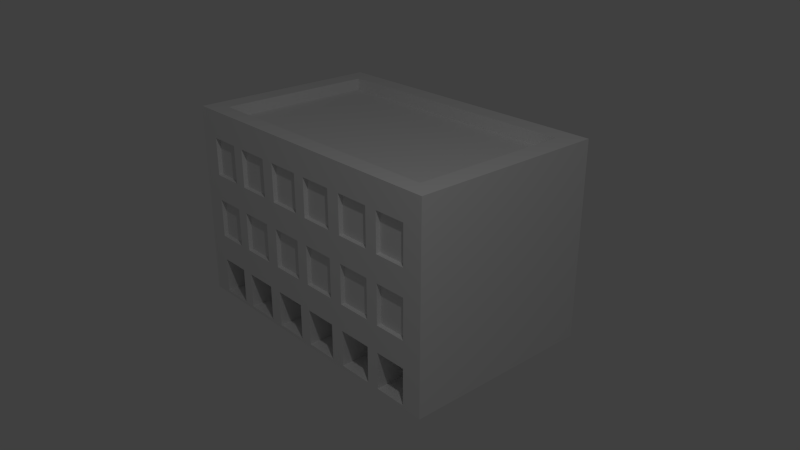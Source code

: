# Source: 20131118-01.blend  (saved by Blender 2.69.0; exported with 4.5.12 LTS)
import bpy
from mathutils import Matrix  # noqa: F401  (used for matrix-valued properties, if any)

bpy.ops.wm.read_factory_settings(use_empty=True)
scene = bpy.context.scene
scene.name = 'Scene'

# ---- collections
col_collection_1 = bpy.data.collections.new('Collection 1'); scene.collection.children.link(col_collection_1)

# ---- world
world_world = bpy.data.worlds.new('World'); scene.world = world_world
world_world.color = (0.05088, 0.05088, 0.05088)
world_world.use_sun_shadow = False
world_world.sun_shadow_jitter_overblur = 0.0
world_world.cycles.sampling_method = 'MANUAL'
world_world.cycles.sample_map_resolution = 256

# ---- cameras
cam_camera = bpy.data.cameras.new('Camera')
cam_camera.clip_end = 100.0
cam_camera.lens = 35.0
cam_camera.sensor_width = 32.0
cam_camera.sensor_height = 18.0
cam_camera.ortho_scale = 7.314
cam_camera.dof.focus_distance = 0.0
cam_camera.dof.aperture_fstop = 128.0

# ---- lights
light_lamp = bpy.data.lights.new('Lamp', 'POINT')
light_lamp.transmission_factor = 0.0
light_lamp.cutoff_distance = 30.0
light_lamp.energy = 100.0
light_lamp.shadow_buffer_clip_start = 1.001
light_lamp.shadow_soft_size = 0.1
light_lamp.shadow_maximum_resolution = 0.006
light_lamp.use_absolute_resolution = True
light_lamp.cycles.use_multiple_importance_sampling = False

# ---- meshes
me_x = bpy.data.meshes.new('立方体')
me_x.from_pydata([(0.8702, -1.0, 1.0), (0.8702, 1.0, -1.0), (1.0, 1.0, -1.0), (1.0, -1.0, -1.0), (0.8702, -1.0, -1.0), (0.8702, 1.0, 1.0), (1.0, 1.0, 1.0), (1.0, -1.0, 1.0), (0.0, 1.0, 1.0), (0.0, 1.0, -1.0), (0.0, -1.0, 1.0), (0.0, -1.0, -1.0), (0.8702, -0.8279, 1.0), (0.8702, -0.8279, -1.0), (1.0, -0.8279, 1.0), (1.0, -0.8279, -1.0), (0.0, -0.8279, -1.0), (0.0, -0.8279, 1.0), (1.0, 0.8073, -1.0), (0.8702, 0.8073, 1.0), (0.8702, 0.8073, -1.0), (1.0, 0.8073, 1.0), (0.0, 0.8073, -1.0), (0.0, 0.8073, 1.0), (0.8702, -0.8279, 0.876), (0.0, -0.8279, 0.876), (0.8702, 0.8073, 0.876), (0.0, 0.8073, 0.876), (0.8702, -1.0, 0.7199), (0.8702, -1.0, 0.3333), (0.8702, -1.0, 0.06505), (0.8702, -1.0, -0.3333), (0.8702, -1.0, -0.6016), (0.8702, 1.0, 0.7199), (0.8702, 1.0, 0.3333), (0.8702, 1.0, 0.06505), (0.8702, 1.0, -0.3333), (0.8702, 1.0, -0.6016), (1.0, 1.0, 0.7199), (1.0, 1.0, 0.3333), (1.0, 1.0, 0.06505), (1.0, 1.0, -0.3333), (1.0, 1.0, -0.6016), (1.0, -1.0, 0.7199), (1.0, -1.0, 0.3333), (1.0, -1.0, 0.06505), (1.0, -1.0, -0.3333), (1.0, -1.0, -0.6016), (0.0, 1.0, 0.7199), (0.0, 1.0, 0.3333), (0.0, 1.0, 0.06505), (0.0, 1.0, -0.3333), (0.0, 1.0, -0.6016), (0.0, -1.0, 0.7199), (0.0, -1.0, 0.3333), (0.0, -1.0, 0.06505), (0.0, -1.0, -0.3333), (0.0, -1.0, -0.6016), (1.0, -0.8279, 0.7199), (1.0, -0.8279, 0.3333), (1.0, -0.8279, 0.06505), (1.0, -0.8279, -0.3333), (1.0, -0.8279, -0.6016), (1.0, 0.8073, 0.7199), (1.0, 0.8073, 0.3333), (1.0, 0.8073, 0.06505), (1.0, 0.8073, -0.3333), (1.0, 0.8073, -0.6016), (0.6624, -1.0, 1.0), (0.5801, -1.0, 1.0), (0.354, -1.0, 1.0), (0.2626, -1.0, 1.0), (0.04132, -1.0, 1.0), (0.6624, 1.0, -1.0), (0.5801, 1.0, -1.0), (0.354, 1.0, -1.0), (0.2626, 1.0, -1.0), (0.04132, 1.0, -1.0), (0.6624, -1.0, -1.0), (0.5801, -1.0, -1.0), (0.354, -1.0, -1.0), (0.2626, -1.0, -1.0), (0.04132, -1.0, -1.0), (0.6624, 1.0, 1.0), (0.5801, 1.0, 1.0), (0.354, 1.0, 1.0), (0.2626, 1.0, 1.0), (0.04132, 1.0, 1.0), (0.04132, -0.8279, -1.0), (0.2626, -0.8279, -1.0), (0.354, -0.8279, -1.0), (0.5801, -0.8279, -1.0), (0.6624, -0.8279, -1.0), (0.6624, -0.8279, 1.0), (0.5801, -0.8279, 1.0), (0.354, -0.8279, 1.0), (0.2626, -0.8279, 1.0), (0.04132, -0.8279, 1.0), (0.04132, 0.8073, -1.0), (0.2626, 0.8073, -1.0), (0.354, 0.8073, -1.0), (0.5801, 0.8073, -1.0), (0.6624, 0.8073, -1.0), (0.6624, 0.8073, 1.0), (0.5801, 0.8073, 1.0), (0.354, 0.8073, 1.0), (0.2626, 0.8073, 1.0), (0.04132, 0.8073, 1.0), (0.6624, -0.8279, 0.876), (0.5801, -0.8279, 0.876), (0.354, -0.8279, 0.876), (0.2626, -0.8279, 0.876), (0.04132, -0.8279, 0.876), (0.6624, 0.8073, 0.876), (0.5801, 0.8073, 0.876), (0.354, 0.8073, 0.876), (0.2626, 0.8073, 0.876), (0.04132, 0.8073, 0.876), (0.04132, -1.0, 0.7199), (0.2626, -1.0, 0.7199), (0.354, -1.0, 0.7199), (0.5801, -1.0, 0.7199), (0.6624, -1.0, 0.7199), (0.04132, -1.0, 0.3333), (0.2626, -1.0, 0.3333), (0.354, -1.0, 0.3333), (0.5801, -1.0, 0.3333), (0.6624, -1.0, 0.3333), (0.04132, -1.0, 0.06505), (0.2626, -1.0, 0.06505), (0.354, -1.0, 0.06505), (0.5801, -1.0, 0.06505), (0.6624, -1.0, 0.06505), (0.04132, -1.0, -0.3333), (0.2626, -1.0, -0.3333), (0.354, -1.0, -0.3333), (0.5801, -1.0, -0.3333), (0.6624, -1.0, -0.3333), (0.04132, -1.0, -0.6016), (0.2626, -1.0, -0.6016), (0.354, -1.0, -0.6016), (0.5801, -1.0, -0.6016), (0.6624, -1.0, -0.6016), (0.6624, 1.0, 0.7199), (0.5801, 1.0, 0.7199), (0.354, 1.0, 0.7199), (0.2626, 1.0, 0.7199), (0.04132, 1.0, 0.7199), (0.6624, 1.0, 0.3333), (0.5801, 1.0, 0.3333), (0.354, 1.0, 0.3333), (0.2626, 1.0, 0.3333), (0.04132, 1.0, 0.3333), (0.6624, 1.0, 0.06505), (0.5801, 1.0, 0.06505), (0.354, 1.0, 0.06505), (0.2626, 1.0, 0.06505), (0.04132, 1.0, 0.06505), (0.6624, 1.0, -0.3333), (0.5801, 1.0, -0.3333), (0.354, 1.0, -0.3333), (0.2626, 1.0, -0.3333), (0.04132, 1.0, -0.3333), (0.6624, 1.0, -0.6016), (0.5801, 1.0, -0.6016), (0.354, 1.0, -0.6016), (0.2626, 1.0, -0.6016), (0.04132, 1.0, -0.6016), (0.8702, -0.5812, -1.0), (0.8702, -0.9529, 0.7199), (0.8702, -0.9529, 0.3333), (0.8702, -0.9529, 0.06505), (0.8702, -0.9529, -0.3333), (0.8702, -0.5812, -0.6016), (0.6624, -0.5812, -1.0), (0.5801, -0.5812, -1.0), (0.354, -0.5812, -1.0), (0.2626, -0.5812, -1.0), (0.04132, -0.5812, -1.0), (0.04132, -0.9529, 0.7199), (0.2626, -0.9529, 0.7199), (0.354, -0.9529, 0.7199), (0.5801, -0.9529, 0.7199), (0.6624, -0.9529, 0.7199), (0.04132, -0.9529, 0.3333), (0.2626, -0.9529, 0.3333), (0.354, -0.9529, 0.3333), (0.5801, -0.9529, 0.3333), (0.6624, -0.9529, 0.3333), (0.04132, -0.9529, 0.06505), (0.2626, -0.9529, 0.06505), (0.354, -0.9529, 0.06505), (0.5801, -0.9529, 0.06505), (0.6624, -0.9529, 0.06505), (0.04132, -0.9529, -0.3333), (0.2626, -0.9529, -0.3333), (0.354, -0.9529, -0.3333), (0.5801, -0.9529, -0.3333), (0.6624, -0.9529, -0.3333), (0.04132, -0.5812, -0.6016), (0.2626, -0.5812, -0.6016), (0.354, -0.5812, -0.6016), (0.5801, -0.5812, -0.6016), (0.6624, -0.5812, -0.6016), (0.8702, -1.0, -0.9675), (0.6624, -1.0, -0.9675), (0.5801, -1.0, -0.9675), (0.354, -1.0, -0.9675), (0.2626, -1.0, -0.9675), (0.04132, -1.0, -0.9675), (0.8702, -0.5812, -0.9675), (0.6624, -0.5812, -0.9675), (0.5801, -0.5812, -0.9675), (0.354, -0.5812, -0.9675), (0.2626, -0.5812, -0.9675), (0.04132, -0.5812, -0.9675)], [], [(37, 42, 2, 1), (62, 47, 3, 15), (21, 6, 5, 19), (20, 1, 2, 18), (47, 32, 4, 3), (102, 73, 1, 20), (138, 57, 11, 82), (163, 37, 1, 73), (107, 87, 8, 23), (67, 62, 15, 18), (7, 14, 12, 0), (4, 13, 15, 3), (78, 92, 13, 4), (72, 97, 17, 10), (14, 21, 19, 12), (13, 20, 18, 15), (92, 102, 20, 13), (12, 19, 26, 24), (42, 67, 18, 2), (112, 117, 27, 25), (5, 6, 38, 33), (107, 23, 27, 117), (93, 12, 24, 108), (33, 38, 39, 34), (34, 39, 40, 35), (35, 40, 41, 36), (36, 41, 42, 37), (14, 7, 43, 58), (58, 43, 44, 59), (59, 44, 45, 60), (60, 45, 46, 61), (61, 46, 47, 62), (7, 0, 28, 43), (43, 28, 29, 44), (44, 29, 30, 45), (45, 30, 31, 46), (46, 31, 32, 47), (72, 10, 53, 118), (118, 53, 54, 123), (123, 54, 55, 128), (128, 55, 56, 133), (133, 56, 57, 138), (83, 5, 33, 143), (143, 33, 34, 148), (148, 34, 35, 153), (153, 35, 36, 158), (158, 36, 37, 163), (21, 14, 58, 63), (63, 58, 59, 64), (64, 59, 60, 65), (65, 60, 61, 66), (66, 61, 62, 67), (6, 21, 63, 38), (38, 63, 64, 39), (39, 64, 65, 40), (40, 65, 66, 41), (41, 66, 67, 42), (22, 9, 77, 98), (98, 77, 76, 99), (99, 76, 75, 100), (100, 75, 74, 101), (101, 74, 73, 102), (30, 132, 193, 171), (142, 141, 79, 78), (128, 133, 194, 189), (140, 139, 81, 80), (29, 28, 169, 170), (52, 167, 77, 9), (167, 166, 76, 77), (166, 165, 75, 76), (165, 164, 74, 75), (164, 163, 73, 74), (19, 5, 83, 103), (103, 83, 84, 104), (104, 84, 85, 105), (105, 85, 86, 106), (106, 86, 87, 107), (11, 16, 88, 82), (82, 88, 89, 81), (81, 89, 90, 80), (80, 90, 91, 79), (79, 91, 92, 78), (0, 12, 93, 68), (68, 93, 94, 69), (69, 94, 95, 70), (70, 95, 96, 71), (71, 96, 97, 72), (16, 22, 98, 88), (88, 98, 99, 89), (89, 99, 100, 90), (90, 100, 101, 91), (91, 101, 102, 92), (24, 26, 113, 108), (108, 113, 114, 109), (109, 114, 115, 110), (110, 115, 116, 111), (111, 116, 117, 112), (19, 103, 113, 26), (103, 104, 114, 113), (104, 105, 115, 114), (105, 106, 116, 115), (106, 107, 117, 116), (17, 97, 112, 25), (97, 96, 111, 112), (96, 95, 110, 111), (95, 94, 109, 110), (94, 93, 108, 109), (0, 68, 122, 28), (68, 69, 121, 122), (69, 70, 120, 121), (70, 71, 119, 120), (71, 72, 118, 119), (118, 123, 184, 179), (122, 121, 126, 127), (81, 139, 200, 177), (120, 119, 124, 125), (32, 142, 203, 173), (29, 127, 132, 30), (127, 126, 131, 132), (126, 125, 130, 131), (125, 124, 129, 130), (124, 123, 128, 129), (31, 30, 171, 172), (132, 131, 136, 137), (4, 32, 173, 168), (130, 129, 134, 135), (136, 131, 192, 197), (31, 137, 142, 32), (137, 136, 141, 142), (136, 135, 140, 141), (135, 134, 139, 140), (134, 133, 138, 139), (8, 87, 147, 48), (87, 86, 146, 147), (86, 85, 145, 146), (85, 84, 144, 145), (84, 83, 143, 144), (48, 147, 152, 49), (147, 146, 151, 152), (146, 145, 150, 151), (145, 144, 149, 150), (144, 143, 148, 149), (49, 152, 157, 50), (152, 151, 156, 157), (151, 150, 155, 156), (150, 149, 154, 155), (149, 148, 153, 154), (50, 157, 162, 51), (157, 156, 161, 162), (156, 155, 160, 161), (155, 154, 159, 160), (154, 153, 158, 159), (51, 162, 167, 52), (162, 161, 166, 167), (161, 160, 165, 166), (160, 159, 164, 165), (159, 158, 163, 164), (173, 203, 174, 168), (202, 201, 176, 175), (200, 199, 178, 177), (169, 183, 188, 170), (182, 181, 186, 187), (180, 179, 184, 185), (171, 193, 198, 172), (192, 191, 196, 197), (190, 189, 194, 195), (79, 141, 202, 175), (120, 125, 186, 181), (82, 81, 208, 209), (28, 122, 183, 169), (130, 135, 196, 191), (121, 120, 181, 182), (122, 127, 188, 183), (125, 126, 187, 186), (138, 82, 178, 199), (132, 137, 198, 193), (175, 176, 213, 212), (131, 130, 191, 192), (135, 136, 197, 196), (137, 31, 172, 198), (119, 118, 179, 180), (124, 119, 180, 185), (141, 140, 201, 202), (123, 124, 185, 184), (140, 80, 176, 201), (174, 78, 205, 211), (129, 128, 189, 190), (134, 129, 190, 195), (133, 134, 195, 194), (127, 29, 170, 188), (142, 78, 174, 203), (126, 121, 182, 187), (139, 138, 199, 200), (209, 208, 214, 215), (207, 206, 212, 213), (205, 204, 210, 211), (81, 177, 214, 208), (4, 168, 210, 204), (168, 174, 211, 210), (79, 175, 212, 206), (80, 79, 206, 207), (178, 82, 209, 215), (176, 80, 207, 213), (177, 178, 215, 214), (78, 4, 204, 205)])
me_x.use_remesh_preserve_volume = False
me_x.use_remesh_preserve_attributes = False
me_x.use_mirror_vertex_groups = False
me_x.update()

# ---- objects
ob_x = bpy.data.objects.new('立方体', me_x)
ob_lamp = bpy.data.objects.new('Lamp', light_lamp)
ob_camera = bpy.data.objects.new('Camera', cam_camera)

# ---- transforms, parenting, visibility, modifiers, constraints
ob_x.location = (0.006099, 0.01164, 0.9544)
ob_x.scale = (1.574, 1.0, 1.0)
ob_x.lineart.crease_threshold = 0.0
_m = ob_x.modifiers.new('ミラー', 'MIRROR')
ob_lamp.location = (4.076, -2.673, 5.904)
ob_lamp.rotation_euler = (0.6503, 0.05522, 1.866)
ob_lamp.lock_rotations_4d = False
ob_lamp.empty_display_type = 'ARROWS'
ob_lamp.color = (0.0, 0.0, 0.0, 0.0)
ob_lamp.lineart.crease_threshold = 0.0
ob_camera.location = (5.924, -5.084, 4.386)
ob_camera.rotation_euler = (1.151, 9.188e-06, 0.8417)
ob_camera.lock_rotations_4d = False
ob_camera.empty_display_type = 'ARROWS'
ob_camera.color = (0.0, 0.0, 0.0, 0.0)
ob_camera.display_type = 'WIRE'
ob_camera.lineart.crease_threshold = 0.0

# ---- collection membership
col_collection_1.objects.link(ob_x)
col_collection_1.objects.link(ob_lamp)
col_collection_1.objects.link(ob_camera)

# ---- scene / render settings (as saved in the file)
scene.camera = ob_camera
scene.frame_start = 1; scene.frame_end = 250; scene.frame_set(135)
scene.render.engine = 'BLENDER_EEVEE_NEXT'
scene.render.image_settings.compression = 90
scene.render.resolution_percentage = 50
scene.render.dither_intensity = 0.0
scene.cycles.use_denoising = False
scene.cycles.samples = 10
scene.cycles.sampling_pattern = 'TABULATED_SOBOL'
scene.cycles.light_sampling_threshold = 0.0
scene.cycles.use_adaptive_sampling = False
scene.cycles.use_light_tree = False
scene.cycles.blur_glossy = 0.0
scene.cycles.volume_bounces = 1
scene.cycles.pixel_filter_type = 'GAUSSIAN'
scene.cycles.sample_clamp_indirect = 0.0
scene.view_settings.view_transform = 'Standard'
bpy.context.view_layer.update()
